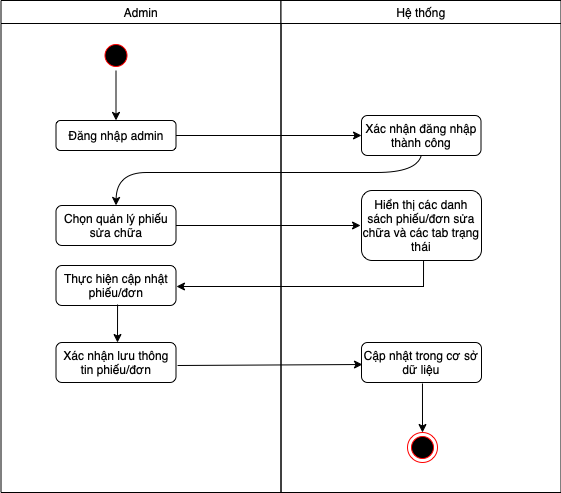

The diagram above was exported from draw.io. Its source (the exported page's mxGraphModel, read from the mxfile embedded in the PNG):
<mxGraphModel dx="836" dy="494" grid="1" gridSize="10" guides="1" tooltips="1" connect="1" arrows="1" fold="1" page="1" pageScale="1" pageWidth="1169" pageHeight="826" background="none" math="0" shadow="0">
  <root>
    <mxCell id="0" />
    <mxCell id="1" parent="0" />
    <mxCell id="2" value="Admin" style="swimlane;whiteSpace=wrap;fontStyle=0" parent="1" vertex="1">
      <mxGeometry x="164.5" y="128" width="280" height="492" as="geometry" />
    </mxCell>
    <mxCell id="5" value="" style="ellipse;shape=startState;fillColor=#000000;strokeColor=#ff0000;" parent="2" vertex="1">
      <mxGeometry x="100" y="40" width="30" height="30" as="geometry" />
    </mxCell>
    <mxCell id="i86bepWs2Cm8whGIE65p-43" value="Đăng nhập admin" style="rounded=1;whiteSpace=wrap;html=1;" parent="2" vertex="1">
      <mxGeometry x="55" y="120" width="120" height="30" as="geometry" />
    </mxCell>
    <mxCell id="i86bepWs2Cm8whGIE65p-44" value="" style="endArrow=classic;html=1;rounded=0;exitX=0.5;exitY=1;exitDx=0;exitDy=0;entryX=0.5;entryY=0;entryDx=0;entryDy=0;" parent="2" source="5" target="i86bepWs2Cm8whGIE65p-43" edge="1">
      <mxGeometry width="50" height="50" relative="1" as="geometry">
        <mxPoint x="235.5" y="282" as="sourcePoint" />
        <mxPoint x="285.5" y="232" as="targetPoint" />
      </mxGeometry>
    </mxCell>
    <mxCell id="i86bepWs2Cm8whGIE65p-45" value="Chọn quản lý phiếu sửa chữa" style="rounded=1;whiteSpace=wrap;html=1;" parent="2" vertex="1">
      <mxGeometry x="55" y="205" width="120" height="40" as="geometry" />
    </mxCell>
    <mxCell id="i86bepWs2Cm8whGIE65p-49" value="Thực hiện cập nhật phiếu/đơn" style="rounded=1;whiteSpace=wrap;html=1;" parent="2" vertex="1">
      <mxGeometry x="55" y="265" width="120" height="40" as="geometry" />
    </mxCell>
    <mxCell id="i86bepWs2Cm8whGIE65p-51" value="Xác nhận lưu thông tin phiếu/đơn" style="rounded=1;whiteSpace=wrap;html=1;" parent="2" vertex="1">
      <mxGeometry x="55" y="342" width="120" height="40" as="geometry" />
    </mxCell>
    <mxCell id="i86bepWs2Cm8whGIE65p-52" value="" style="endArrow=classic;html=1;rounded=0;exitX=0.513;exitY=0.975;exitDx=0;exitDy=0;exitPerimeter=0;" parent="2" source="i86bepWs2Cm8whGIE65p-49" edge="1">
      <mxGeometry width="50" height="50" relative="1" as="geometry">
        <mxPoint x="235.5" y="372" as="sourcePoint" />
        <mxPoint x="116.5" y="342" as="targetPoint" />
      </mxGeometry>
    </mxCell>
    <mxCell id="3" value="Hệ thống" style="swimlane;whiteSpace=wrap;fontStyle=0" parent="1" vertex="1">
      <mxGeometry x="444.5" y="128" width="280" height="492" as="geometry" />
    </mxCell>
    <mxCell id="26" value="" style="edgeStyle=elbowEdgeStyle;elbow=horizontal;verticalAlign=bottom;endArrow=open;endSize=8;strokeColor=#FF0000;endFill=1;rounded=0" parent="3" edge="1">
      <mxGeometry x="130" y="90" as="geometry">
        <mxPoint x="130" y="135" as="targetPoint" />
        <mxPoint x="147.5" y="135" as="sourcePoint" />
      </mxGeometry>
    </mxCell>
    <mxCell id="i86bepWs2Cm8whGIE65p-41" value="Xác nhận đăng nhập thành công" style="rounded=1;whiteSpace=wrap;html=1;" parent="3" vertex="1">
      <mxGeometry x="80.5" y="115" width="119.5" height="40" as="geometry" />
    </mxCell>
    <mxCell id="i86bepWs2Cm8whGIE65p-47" value="Hiển thị các danh sách phiếu/đơn sửa chữa và các tab trạng thái" style="rounded=1;whiteSpace=wrap;html=1;" parent="3" vertex="1">
      <mxGeometry x="80.5" y="190" width="120" height="70" as="geometry" />
    </mxCell>
    <mxCell id="i86bepWs2Cm8whGIE65p-53" value="Cập nhật trong cơ sở dữ liệu" style="rounded=1;whiteSpace=wrap;html=1;" parent="3" vertex="1">
      <mxGeometry x="80.5" y="342" width="120" height="40" as="geometry" />
    </mxCell>
    <mxCell id="i86bepWs2Cm8whGIE65p-55" value="" style="ellipse;html=1;shape=endState;fillColor=#000000;strokeColor=#ff0000;" parent="3" vertex="1">
      <mxGeometry x="126.5" y="432" width="30" height="30" as="geometry" />
    </mxCell>
    <mxCell id="i86bepWs2Cm8whGIE65p-56" value="" style="endArrow=classic;html=1;rounded=0;entryX=0.5;entryY=0;entryDx=0;entryDy=0;exitX=0.508;exitY=1.025;exitDx=0;exitDy=0;exitPerimeter=0;" parent="3" source="i86bepWs2Cm8whGIE65p-53" target="i86bepWs2Cm8whGIE65p-55" edge="1">
      <mxGeometry width="50" height="50" relative="1" as="geometry">
        <mxPoint x="-34.5" y="372" as="sourcePoint" />
        <mxPoint x="15.5" y="322" as="targetPoint" />
      </mxGeometry>
    </mxCell>
    <mxCell id="i86bepWs2Cm8whGIE65p-42" value="" style="endArrow=classic;html=1;rounded=0;entryX=0;entryY=0.5;entryDx=0;entryDy=0;exitX=1;exitY=0.5;exitDx=0;exitDy=0;" parent="1" source="i86bepWs2Cm8whGIE65p-43" target="i86bepWs2Cm8whGIE65p-41" edge="1">
      <mxGeometry width="50" height="50" relative="1" as="geometry">
        <mxPoint x="350" y="270" as="sourcePoint" />
        <mxPoint x="450" y="360" as="targetPoint" />
      </mxGeometry>
    </mxCell>
    <mxCell id="i86bepWs2Cm8whGIE65p-46" value="" style="curved=1;endArrow=classic;html=1;rounded=0;entryX=0.5;entryY=0;entryDx=0;entryDy=0;exitX=0.5;exitY=1;exitDx=0;exitDy=0;" parent="1" source="i86bepWs2Cm8whGIE65p-41" target="i86bepWs2Cm8whGIE65p-45" edge="1">
      <mxGeometry width="50" height="50" relative="1" as="geometry">
        <mxPoint x="400" y="410" as="sourcePoint" />
        <mxPoint x="450" y="360" as="targetPoint" />
        <Array as="points">
          <mxPoint x="580" y="300" />
          <mxPoint x="500" y="300" />
          <mxPoint x="400" y="300" />
          <mxPoint x="340" y="300" />
          <mxPoint x="280" y="300" />
        </Array>
      </mxGeometry>
    </mxCell>
    <mxCell id="i86bepWs2Cm8whGIE65p-48" value="" style="endArrow=classic;html=1;rounded=0;exitX=1;exitY=0.5;exitDx=0;exitDy=0;entryX=-0.008;entryY=0.5;entryDx=0;entryDy=0;entryPerimeter=0;" parent="1" source="i86bepWs2Cm8whGIE65p-45" target="i86bepWs2Cm8whGIE65p-47" edge="1">
      <mxGeometry width="50" height="50" relative="1" as="geometry">
        <mxPoint x="400" y="410" as="sourcePoint" />
        <mxPoint x="450" y="360" as="targetPoint" />
      </mxGeometry>
    </mxCell>
    <mxCell id="i86bepWs2Cm8whGIE65p-50" value="" style="endArrow=classic;html=1;rounded=0;entryX=1.004;entryY=0.525;entryDx=0;entryDy=0;entryPerimeter=0;exitX=0.517;exitY=1;exitDx=0;exitDy=0;exitPerimeter=0;" parent="1" source="i86bepWs2Cm8whGIE65p-47" target="i86bepWs2Cm8whGIE65p-49" edge="1">
      <mxGeometry width="50" height="50" relative="1" as="geometry">
        <mxPoint x="400" y="420" as="sourcePoint" />
        <mxPoint x="450" y="370" as="targetPoint" />
        <Array as="points">
          <mxPoint x="587" y="414" />
        </Array>
      </mxGeometry>
    </mxCell>
    <mxCell id="i86bepWs2Cm8whGIE65p-54" value="" style="endArrow=classic;html=1;rounded=0;exitX=1.013;exitY=0.575;exitDx=0;exitDy=0;exitPerimeter=0;entryX=0.008;entryY=0.55;entryDx=0;entryDy=0;entryPerimeter=0;" parent="1" source="i86bepWs2Cm8whGIE65p-51" target="i86bepWs2Cm8whGIE65p-53" edge="1">
      <mxGeometry width="50" height="50" relative="1" as="geometry">
        <mxPoint x="400" y="500" as="sourcePoint" />
        <mxPoint x="450" y="450" as="targetPoint" />
      </mxGeometry>
    </mxCell>
  </root>
</mxGraphModel>